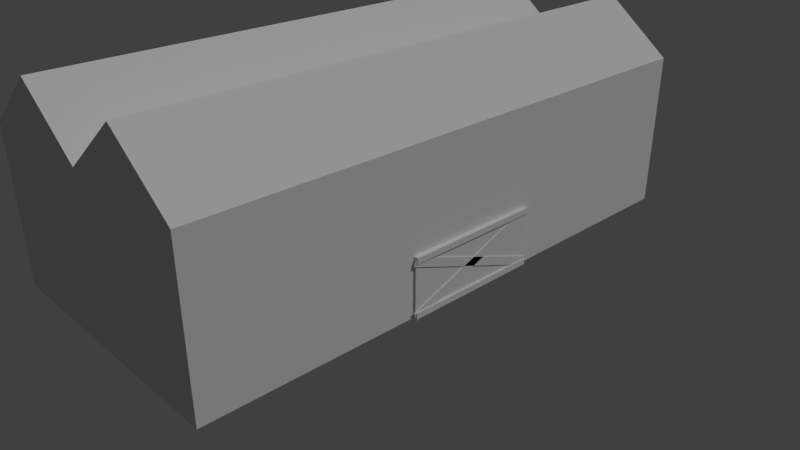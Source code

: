 # Source: warehouse.blend  (saved by Blender 2.78.0; exported with 4.5.12 LTS)
import bpy
from mathutils import Matrix  # noqa: F401  (used for matrix-valued properties, if any)

bpy.ops.wm.read_factory_settings(use_empty=True)
scene = bpy.context.scene
scene.name = 'Scene'

# ---- collections
col_collection_1 = bpy.data.collections.new('Collection 1'); scene.collection.children.link(col_collection_1)

# ---- world
world_world = bpy.data.worlds.new('World'); scene.world = world_world
world_world.color = (0.05088, 0.05088, 0.05088)
world_world.use_sun_shadow = False
world_world.sun_shadow_jitter_overblur = 0.0
world_world.cycles.sampling_method = 'MANUAL'

# ---- cameras
cam_camera = bpy.data.cameras.new('Camera')
cam_camera.clip_end = 100.0
cam_camera.lens = 35.0
cam_camera.sensor_width = 32.0
cam_camera.sensor_height = 18.0
cam_camera.ortho_scale = 7.314
cam_camera.dof.focus_distance = 0.0

# ---- lights
light_lamp = bpy.data.lights.new('Lamp', 'SUN')
light_lamp.transmission_factor = 0.0
light_lamp.cutoff_distance = 30.0
light_lamp.angle = 0.1993
light_lamp.energy = 1.0
light_lamp.shadow_buffer_clip_start = 1.001
light_lamp.shadow_soft_size = 0.1
light_lamp.shadow_cascade_max_distance = 1000.0

# ---- meshes
me_cube_004 = bpy.data.meshes.new('Cube.004')
me_cube_004.from_pydata([(-1.0, -1.0, -1.0), (-1.0, -1.0, 1.0), (-1.0, 1.0, -1.0), (-1.0, 1.0, 1.0), (1.0, -1.0, -1.0), (1.0, -1.0, 1.0), (1.0, 1.0, -1.0), (1.0, 1.0, 1.0)], [], [(0, 1, 3, 2), (2, 3, 7, 6), (6, 7, 5, 4), (4, 5, 1, 0), (2, 6, 4, 0), (7, 3, 1, 5)])
me_cube_004.use_remesh_preserve_volume = False
me_cube_004.use_remesh_preserve_attributes = False
me_cube_004.use_mirror_vertex_groups = False
me_cube_004.update()
me_cube_003 = bpy.data.meshes.new('Cube.003')
me_cube_003.from_pydata([(-1.0, -1.0, -1.0), (-1.0, -1.0, 1.0), (-1.0, 1.0, -1.0), (-1.0, 1.0, 1.0), (1.0, -1.0, -1.0), (1.0, -1.0, 1.0), (1.0, 1.0, -1.0), (1.0, 1.0, 1.0)], [], [(0, 1, 3, 2), (2, 3, 7, 6), (6, 7, 5, 4), (4, 5, 1, 0), (2, 6, 4, 0), (7, 3, 1, 5)])
me_cube_003.use_remesh_preserve_volume = False
me_cube_003.use_remesh_preserve_attributes = False
me_cube_003.use_mirror_vertex_groups = False
me_cube_003.update()
me_cube_002 = bpy.data.meshes.new('Cube.002')
me_cube_002.from_pydata([(1.017, 0.2475, -0.2281), (1.017, -0.2475, -1.023), (1.025, 0.2475, -0.2281), (1.025, -0.2475, -1.023), (-1.0, -1.0, -1.0), (-1.0, -1.0, 1.0), (-1.0, 1.0, -1.0), (-1.0, 1.0, 1.0), (1.0, -1.0, -1.0), (1.0, -1.0, 1.0), (1.0, 1.0, -1.0), (1.0, 1.0, 1.0), (-1.0, 0.0, -1.0), (-1.0, -1.0, 0.0), (-1.0, 0.0, 1.0), (-1.0, 1.0, 0.0), (0.0, 1.0, -1.0), (0.0, 1.0, 1.0), (1.0, 1.0, 0.0), (1.0, 0.0, -1.0), (1.0, 0.0, 1.0), (1.0, -1.0, 0.0), (0.0, -1.0, -1.0), (0.0, -1.0, 1.0), (0.0, 0.0, 1.0), (0.0, 0.0, -1.0), (0.0, -1.0, 0.0), (1.0, 0.0, 0.0), (0.0, 1.0, 0.0), (-1.0, 0.0, 0.0), (-1.0, -0.5, -1.0), (-1.0, -1.0, 0.5), (-1.0, 0.5, 1.0), (-1.0, 1.0, -0.324), (-0.5, 1.0, -1.0), (0.5, 1.0, 1.678), (1.0, 1.0, -0.324), (1.0, 0.5, -1.0), (1.0, -0.5, 1.0), (1.0, -1.0, -0.324), (0.5, -1.0, -1.0), (-0.5, -1.0, 1.678), (-1.0, 0.5, -1.0), (-1.0, -1.0, -0.324), (-1.0, -0.5, 1.0), (-1.0, 1.0, 0.5), (0.5, 1.0, -1.0), (-0.5, 1.0, 1.678), (1.0, 1.0, 0.5), (1.0, -0.5, -1.0), (1.0, 0.5, 1.0), (1.0, -1.0, 0.5), (-0.5, -1.0, -1.0), (0.5, -1.0, 1.678), (0.0, -0.5, 1.0), (0.0, 0.5, 1.0), (0.5, 0.0, 1.678), (-0.5, 0.0, 1.678), (0.0, -0.5, -1.0), (0.0, 0.5, -1.0), (-0.5, 0.0, -1.0), (0.5, 0.0, -1.0), (-0.5, -1.0, 0.0), (0.5, -1.0, 0.0), (0.0, -1.0, -0.324), (0.0, -1.0, 0.5), (1.0, -0.5, 0.0), (1.0, 0.5, 0.0), (1.0, 0.0, 0.5), (0.5, 1.0, 0.0), (-0.5, 1.0, 0.0), (0.0, 1.0, -0.324), (0.0, 1.0, 0.5), (-1.0, 0.5, 0.0), (-1.0, -0.5, 0.0), (-1.0, 0.0, -0.324), (-1.0, 0.0, 0.5), (-1.0, -0.5, 0.5), (-1.0, -0.5, -0.324), (-1.0, 0.5, -0.324), (-0.5, 1.0, 0.5), (-0.5, 1.0, -0.324), (0.5, 1.0, -0.324), (1.0, 0.5, 0.5), (1.0, 0.5, -0.324), (1.0, -0.5, -0.324), (0.5, -1.0, 0.5), (0.5, -1.0, -0.324), (-0.5, -1.0, -0.324), (0.5, 0.5, -1.0), (-0.5, 0.5, -1.0), (-0.5, -0.5, -1.0), (-0.5, 0.5, 1.678), (0.5, 0.5, 1.678), (0.5, -0.5, 1.678), (-0.5, -0.5, 1.678), (0.5, -0.5, -1.0), (-0.5, -1.0, 0.5), (1.0, -0.5, 0.5), (0.5, 1.0, 0.5), (-1.0, 0.5, 0.5), (1.0, -0.25, -1.0), (1.0, 0.25, 0.0), (1.0, 0.25, -1.0), (1.0, -0.25, 0.0), (1.0, 0.0, -0.25), (1.0, 0.25, -0.324), (1.0, 0.5, -0.9244), (1.0, 0.5, -0.25), (1.0, -0.25, -0.324), (1.0, -0.5, -0.9244), (1.0, -0.5, -0.25), (1.0, -0.25, -0.25), (1.0, -0.25, -0.9244), (1.0, 0.25, -0.9244), (1.0, 0.25, -0.25), (1.018, -0.25, -1.0), (1.018, 0.0, -1.0), (1.018, 0.0, -0.9244), (1.018, 0.0, -0.25), (1.018, 0.0, -0.324), (1.018, 0.25, -0.324), (1.018, -0.25, -0.9244), (1.018, 0.25, -0.25), (1.0, -0.2222, -1.0), (1.0, -0.1944, -1.0), (1.0, -0.1667, -1.0), (1.0, -0.1389, -1.0), (1.0, -0.1111, -1.0), (1.0, -0.08333, -1.0), (1.0, -0.05556, -1.0), (1.0, -0.02778, -1.0), (1.0, -0.02778, 0.0), (1.0, -0.05556, 0.0), (1.0, -0.08333, 0.0), (1.0, -0.1111, 0.0), (1.0, -0.1389, 0.0), (1.0, -0.1667, 0.0), (1.0, -0.1944, 0.0), (1.0, -0.2222, 0.0), (1.0, -0.02778, -0.25), (1.0, -0.05556, -0.25), (1.0, -0.08333, -0.25), (1.0, -0.1111, -0.25), (1.0, -0.1389, -0.25), (1.0, -0.1667, -0.25), (1.0, -0.1944, -0.25), (1.0, -0.2222, -0.25), (1.018, -0.2222, -1.0), (1.018, -0.1944, -1.0), (1.018, -0.1667, -1.0), (1.018, -0.1389, -1.0), (1.018, -0.1111, -1.0), (1.018, -0.08333, -1.0), (1.018, -0.05556, -1.0), (1.018, -0.02778, -1.0), (1.018, -0.02778, -0.324), (1.018, -0.05556, -0.324), (1.018, -0.08333, -0.324), (1.018, -0.1111, -0.324), (1.018, -0.1389, -0.324), (1.018, -0.1667, -0.324), (1.018, -0.02778, -0.25), (1.018, -0.05556, -0.25), (1.018, -0.08333, -0.25), (1.018, -0.1111, -0.25), (1.018, -0.1389, -0.25), (1.018, -0.1667, -0.25), (1.018, -0.1944, -0.25), (1.018, -0.2222, -0.25), (1.018, -0.02778, -0.9244), (1.018, -0.05556, -0.9244), (1.018, -0.08333, -0.9244), (1.018, -0.1111, -0.9244), (1.018, -0.1389, -0.9244), (1.018, -0.1667, -0.9244), (1.018, -0.1944, -0.9244), (1.018, -0.2222, -0.9244), (1.0, 0.2222, 0.0), (1.0, 0.1944, 0.0), (1.0, 0.1667, 0.0), (1.0, 0.1389, 0.0), (1.0, 0.1111, 0.0), (1.0, 0.08333, 0.0), (1.0, 0.05556, 0.0), (1.0, 0.02778, 0.0), (1.0, 0.02778, -1.0), (1.0, 0.05556, -1.0), (1.0, 0.08333, -1.0), (1.0, 0.1111, -1.0), (1.0, 0.1389, -1.0), (1.0, 0.1667, -1.0), (1.0, 0.1944, -1.0), (1.0, 0.2222, -1.0), (1.0, 0.2222, -0.25), (1.0, 0.1944, -0.25), (1.0, 0.1667, -0.25), (1.0, 0.1389, -0.25), (1.0, 0.1111, -0.25), (1.0, 0.08333, -0.25), (1.0, 0.05556, -0.25), (1.0, 0.02778, -0.25), (1.018, 0.2222, -0.324), (1.018, 0.1944, -0.324), (1.018, 0.1667, -0.324), (1.018, 0.1389, -0.324), (1.018, 0.1111, -0.324), (1.018, 0.08333, -0.324), (1.018, 0.05556, -0.324), (1.018, 0.02778, -0.324), (1.018, 0.02778, -1.0), (1.018, 0.05556, -1.0), (1.018, 0.08333, -1.0), (1.018, 0.1111, -1.0), (1.018, 0.1389, -1.0), (1.018, 0.1667, -1.0), (1.018, 0.1944, -1.0), (1.018, 0.2222, -1.0), (1.018, 0.1667, -0.9244), (1.018, 0.1389, -0.9244), (1.018, 0.1111, -0.9244), (1.018, 0.08333, -0.9244), (1.018, 0.05556, -0.9244), (1.018, 0.02778, -0.9244), (1.018, 0.2222, -0.25), (1.018, 0.1944, -0.25), (1.018, 0.1667, -0.25), (1.018, 0.1389, -0.25), (1.018, 0.1111, -0.25), (1.018, 0.08333, -0.25), (1.018, 0.05556, -0.25), (1.018, 0.02778, -0.25), (1.0, 0.5, -0.5833), (1.0, 0.5, -0.6667), (1.0, -0.5, -0.5833), (1.0, -0.5, -0.6667), (1.0, -0.25, -0.5833), (1.0, -0.25, -0.6667), (1.0, 0.25, -0.5833), (1.0, 0.25, -0.6667), (1.018, -0.25, -0.5833), (1.018, -0.25, -0.6667), (1.018, 0.25, -0.5833), (1.018, 0.25, -0.6667), (1.018, -0.02778, -0.6667), (1.018, -0.05556, -0.6667), (1.018, -0.08333, -0.5833), (1.018, -0.08333, -0.6667), (1.018, -0.1111, -0.5833), (1.018, -0.1111, -0.6667), (1.018, -0.1389, -0.5833), (1.018, -0.1389, -0.6667), (1.018, -0.1667, -0.5833), (1.018, -0.1667, -0.6667), (1.018, -0.1944, -0.5833), (1.018, -0.1944, -0.6667), (1.018, -0.2222, -0.5833), (1.018, -0.2222, -0.6667), (1.018, 0.2222, -0.5833), (1.018, 0.2222, -0.6667), (1.018, 0.1944, -0.5833), (1.018, 0.1944, -0.6667), (1.018, 0.1667, -0.5833), (1.018, 0.1667, -0.6667), (1.018, 0.1389, -0.5833), (1.018, 0.1389, -0.6667), (1.018, 0.1111, -0.5833), (1.018, 0.1111, -0.6667), (1.018, 0.08333, -0.5833), (1.018, 0.08333, -0.6667), (1.018, 0.05556, -0.5833), (1.018, 0.02778, -0.5833), (1.031, -0.02778, -1.0), (1.031, 0.0, -1.0), (1.031, 0.0, -0.9244), (1.031, 0.0, -0.25), (1.031, 0.0, -0.324), (1.031, 0.02778, -0.324), (1.031, 0.2222, -1.0), (1.031, 0.25, -1.0), (1.031, -0.2222, -0.324), (1.031, -0.25, -0.324), (1.031, -0.2222, -0.25), (1.031, -0.25, -0.25), (1.031, -0.2222, -0.9244), (1.031, -0.25, -0.9244), (1.031, -0.25, -1.0), (1.031, 0.02778, -0.9244), (1.031, 0.25, -0.9244), (1.031, 0.02778, -0.25), (1.031, 0.25, -0.25), (1.031, 0.25, -0.324), (1.031, -0.2222, -1.0), (1.031, -0.1944, -1.0), (1.031, -0.1667, -1.0), (1.031, -0.1389, -1.0), (1.031, -0.1111, -1.0), (1.031, -0.08333, -1.0), (1.031, -0.05556, -1.0), (1.031, -0.02778, -0.324), (1.031, -0.05556, -0.324), (1.031, -0.08333, -0.324), (1.031, -0.1111, -0.324), (1.031, -0.1389, -0.324), (1.031, -0.1667, -0.324), (1.031, -0.1944, -0.324), (1.031, -0.02778, -0.25), (1.031, -0.05556, -0.25), (1.031, -0.08333, -0.25), (1.031, -0.1111, -0.25), (1.031, -0.1389, -0.25), (1.031, -0.1667, -0.25), (1.031, -0.1944, -0.25), (1.031, -0.02778, -0.9244), (1.031, -0.05556, -0.9244), (1.031, -0.08333, -0.9244), (1.031, -0.1111, -0.9244), (1.031, -0.1389, -0.9244), (1.031, -0.1667, -0.9244), (1.031, -0.1944, -0.9244), (1.031, 0.2222, -0.324), (1.031, 0.1944, -0.324), (1.031, 0.1667, -0.324), (1.031, 0.1389, -0.324), (1.031, 0.1111, -0.324), (1.031, 0.08333, -0.324), (1.031, 0.05556, -0.324), (1.031, 0.02778, -1.0), (1.031, 0.05556, -1.0), (1.031, 0.08333, -1.0), (1.031, 0.1111, -1.0), (1.031, 0.1389, -1.0), (1.031, 0.1667, -1.0), (1.031, 0.1944, -1.0), (1.031, 0.2222, -0.9244), (1.031, 0.1944, -0.9244), (1.031, 0.1667, -0.9244), (1.031, 0.1389, -0.9244), (1.031, 0.1111, -0.9244), (1.031, 0.08333, -0.9244), (1.031, 0.05556, -0.9244), (1.031, 0.2222, -0.25), (1.031, 0.1944, -0.25), (1.031, 0.1667, -0.25), (1.031, 0.1389, -0.25), (1.031, 0.1111, -0.25), (1.031, 0.08333, -0.25), (1.031, 0.05556, -0.25), (1.018, -0.08333, -0.5751), (1.018, -0.1389, -0.5031), (1.017, -0.25, -0.359), (1.018, -0.1111, -0.5391), (1.018, -0.07699, -0.5833), (1.018, -0.05556, -0.6111), (1.018, -0.02778, -0.6471), (1.018, -0.01272, -0.6667), (1.018, -0.1667, -0.4671), (1.018, 0.2444, -1.0), (1.018, 0.1861, -0.9244), (1.017, 0.2444, -1.0), (1.018, 0.1667, -0.8992), (1.018, 0.1111, -0.8272), (1.018, 0.05556, -0.7552), (1.018, 0.08333, -0.7912), (1.018, 0.02778, -0.7192), (1.018, 0.1389, -0.8632), (1.018, 0.0, -0.6832), (1.025, 0.25, -0.9244), (1.025, 0.2444, -1.0), (1.025, 0.25, -1.0), (1.025, 0.2222, -0.9244), (1.025, 0.1944, -0.9244), (1.025, 0.1861, -0.9244), (1.018, -0.25, -0.359), (1.018, -0.1944, -0.431), (1.018, -0.2222, -0.395), (1.017, -0.25, -0.25), (1.017, -0.25, -0.324), (1.017, -0.2453, -0.25), (1.017, 0.25, -1.0), (1.017, 0.25, -0.9244), (1.017, 0.25, -0.8922), (1.025, -0.2453, -0.25), (1.025, -0.25, -0.25), (1.025, -0.25, -0.324), (1.025, -0.1883, -0.324), (1.025, -0.1944, -0.324), (1.025, -0.2222, -0.324), (1.018, 0.1667, -0.7842), (1.018, 0.25, -0.8922), (1.018, 0.2222, -0.8562), (1.018, 0.1944, -0.8202), (1.018, -0.2453, -0.25), (1.018, -0.1883, -0.324), (1.018, -0.08333, -0.46), (1.018, -0.1389, -0.388), (1.018, 0.0, -0.5681), (1.018, 0.01176, -0.5833), (1.018, -0.02778, -0.5321), (1.018, -0.05556, -0.4961), (1.018, -0.1111, -0.424), (1.018, 0.02778, -0.6041), (1.018, -0.1667, -0.352), (1.018, 0.05556, -0.6401), (1.018, 0.07603, -0.6667), (1.018, 0.1111, -0.7122), (1.018, 0.08333, -0.6761), (1.018, 0.1389, -0.7482), (1.017, 0.04327, -0.6242), (1.017, 0.03641, -0.6336), (1.018, 0.1944, -0.4168), (1.018, 0.1667, -0.4549), (1.018, 0.1389, -0.493), (1.018, 0.08333, -0.5692), (1.018, 0.1111, -0.5311), (1.018, 0.07305, -0.5833), (1.018, 0.2222, -0.3787), (1.018, 0.25, -0.3406), (1.017, 0.0001481, -0.6833), (1.017, 0.25, -0.3406), (1.018, 0.05556, -0.6073), (1.018, -0.08333, -0.7979), (1.018, -0.1111, -0.836), (1.018, 0.0001481, -0.6833), (1.018, -0.1389, -0.8741), (1.018, 0.04327, -0.6242), (1.018, -0.05556, -0.7598), (1.018, -0.02778, -0.7217), (1.018, 0.0, -0.6836), (1.017, -0.2307, -1.0), (1.017, 0.01657, -0.6066), (1.017, -0.25, -0.9244), (1.017, -0.25, -1.0), (1.018, -0.1756, -0.9244), (1.025, -0.1756, -0.9244), (1.025, -0.2307, -1.0), (1.018, -0.2307, -1.0), (1.018, -0.1667, -0.9122), (1.025, -0.25, -1.0), (1.017, -0.0001481, -0.5679), (1.017, -0.005977, -0.5759), (1.017, -0.02196, -0.5978), (1.017, 0.2316, -0.25), (1.017, 0.2499, -0.25), (1.017, 0.25, -0.2513), (1.017, 0.25, -0.324), (1.017, -0.04327, -0.6271), (1.017, -0.25, -0.9107), (1.018, 0.25, -0.2513), (1.018, 0.2499, -0.25), (1.025, 0.25, -0.2513), (1.025, 0.2499, -0.25), (1.025, 0.25, -0.324), (1.025, 0.2222, -0.324), (1.025, 0.1944, -0.324), (1.018, -0.0001482, -0.5679), (1.018, 0.0, -0.5677), (1.018, 0.1389, -0.3772), (1.018, 0.08333, -0.4534), (1.018, 0.1111, -0.4153), (1.018, 0.05556, -0.4915), (1.018, 0.02778, -0.5296), (1.018, -0.04327, -0.6271), (1.018, -0.05556, -0.6439), (1.018, -0.07214, -0.6667), (1.018, -0.08333, -0.682), (1.018, -0.1111, -0.7201), (1.018, -0.1389, -0.7582), (1.018, -0.1667, -0.7963), (1.018, -0.1944, -0.8345), (1.018, -0.2222, -0.8726), (1.018, -0.25, -0.9107), (1.018, 0.2316, -0.25), (1.025, 0.2316, -0.25), (1.018, 0.1777, -0.324), (1.018, 0.1667, -0.339), (1.025, 0.1777, -0.324), (1.025, -0.1944, -0.9244), (1.025, -0.2222, -0.9244), (1.025, -0.25, -0.9244), (1.017, -0.03582, -0.6168), (1.017, 0.03641, -0.6336), (1.017, -0.02354, -0.6526), (1.017, -0.25, -1.0), (1.017, 0.02354, -0.5986), (1.019, -0.25, -1.0)], [(429, 436), (446, 418), (429, 432)], [(1, 3, 435, 434, 433, 437, 424, 422, 421, 426, 427, 428, 423, 418, 409, 408, 481), (3, 438, 435), (1, 432, 116, 438, 3), (100, 32, 7, 45), (99, 35, 11, 48), (98, 38, 9, 51), (97, 41, 5, 31), (96, 49, 8, 40), (95, 44, 5, 41), (94, 54, 23, 53), (93, 55, 24, 56), (92, 32, 14, 57), (91, 58, 22, 52), (90, 59, 25, 60), (89, 37, 103, 193, 192, 191, 190, 189, 188, 187, 186, 19, 61), (88, 62, 13, 43), (87, 63, 26, 64), (86, 53, 23, 65), (85, 111, 66, 21, 39), (201, 185, 27, 105), (83, 50, 20, 68), (82, 69, 18, 36), (81, 70, 28, 71), (80, 47, 17, 72), (79, 73, 15, 33), (78, 74, 29, 75), (77, 44, 14, 76), (74, 77, 76, 29), (13, 31, 77, 74), (31, 5, 44, 77), (30, 78, 75, 12), (4, 43, 78, 30), (43, 13, 74, 78), (42, 79, 33, 6), (12, 75, 79, 42), (75, 29, 73, 79), (70, 80, 72, 28), (15, 45, 80, 70), (45, 7, 47, 80), (34, 81, 71, 16), (6, 33, 81, 34), (33, 15, 70, 81), (46, 82, 36, 10), (16, 71, 82, 46), (71, 28, 69, 82), (67, 83, 68, 27, 185, 184, 183, 182, 181, 180, 179, 178, 102), (18, 48, 83, 67), (48, 11, 50, 83), (147, 112, 376, 378, 392, 169), (10, 36, 84, 232, 233, 107, 37), (36, 18, 67, 108, 84), (49, 110, 235, 234, 85, 39, 8), (236, 109, 85, 234), (112, 104, 66, 111), (63, 86, 65, 26), (21, 51, 86, 63), (51, 9, 53, 86), (40, 87, 64, 22), (8, 39, 87, 40), (39, 21, 63, 87), (52, 88, 43, 4), (22, 64, 88, 52), (64, 26, 62, 88), (59, 89, 61, 25), (16, 46, 89, 59), (46, 10, 37, 89), (42, 90, 60, 12), (6, 34, 90, 42), (34, 16, 59, 90), (30, 91, 52, 4), (12, 60, 91, 30), (60, 25, 58, 91), (55, 92, 57, 24), (17, 47, 92, 55), (47, 7, 32, 92), (50, 93, 56, 20), (11, 35, 93, 50), (35, 17, 55, 93), (38, 94, 53, 9), (20, 56, 94, 38), (56, 24, 54, 94), (54, 95, 41, 23), (24, 57, 95, 54), (57, 14, 44, 95), (58, 96, 40, 22), (25, 61, 96, 58), (61, 19, 131, 130, 129, 128, 127, 126, 125, 124, 101, 49, 96), (62, 97, 31, 13), (26, 65, 97, 62), (65, 23, 41, 97), (66, 98, 51, 21), (27, 68, 98, 66, 104, 139, 138, 137, 136, 135, 134, 133, 132), (68, 20, 38, 98), (69, 99, 48, 18), (28, 72, 99, 69), (72, 17, 35, 99), (73, 100, 45, 15), (29, 76, 100, 73), (76, 14, 32, 100), (109, 112, 111, 85), (238, 106, 445, 419, 417, 242), (147, 139, 104, 112), (101, 113, 110, 49), (106, 115, 123, 448, 444, 445), (237, 113, 431, 447, 471, 241), (103, 114, 380, 379), (37, 107, 114, 103), (232, 84, 106, 238), (113, 101, 483, 116, 432, 431), (84, 108, 115, 106), (108, 67, 102, 115), (271, 461, 456, 396, 397), (168, 169, 282, 312), (222, 223, 287, 340), (256, 375, 373, 240), (167, 168, 312, 311), (193, 103, 379, 359, 357, 217), (201, 105, 119, 231), (112, 109, 377, 376), (131, 19, 117, 155), (101, 124, 148, 436, 116, 483), (124, 125, 149, 148), (125, 126, 150, 149), (126, 127, 151, 150), (127, 128, 152, 151), (128, 129, 153, 152), (129, 130, 154, 153), (130, 131, 155, 154), (246, 348, 351, 248), (248, 351, 349, 250), (250, 349, 356, 252), (252, 356, 374, 254), (254, 374, 375, 256), (221, 222, 340, 339), (166, 167, 311, 310), (223, 118, 274, 287), (220, 221, 339, 338), (165, 166, 310, 309), (219, 220, 338, 337), (164, 165, 309, 308), (122, 116, 438, 479), (218, 219, 337, 336), (163, 164, 308, 307), (177, 122, 479, 478), (162, 163, 307, 306), (119, 162, 306, 275), (105, 27, 132, 140), (140, 132, 133, 141), (141, 133, 134, 142), (142, 134, 135, 143), (143, 135, 136, 144), (144, 136, 137, 145), (145, 137, 138, 146), (146, 138, 139, 147), (105, 140, 162, 119), (140, 141, 163, 162), (141, 142, 164, 163), (142, 143, 165, 164), (143, 144, 166, 165), (144, 145, 167, 166), (145, 146, 168, 167), (146, 147, 169, 168), (115, 194, 224, 472, 442, 443, 449, 123), (194, 195, 225, 224), (195, 196, 226, 225), (196, 197, 227, 226), (197, 198, 228, 227), (198, 199, 229, 228), (199, 200, 230, 229), (200, 201, 231, 230), (19, 186, 210, 117), (186, 187, 211, 210), (187, 188, 212, 211), (188, 189, 213, 212), (189, 190, 214, 213), (190, 191, 215, 214), (191, 192, 216, 215), (192, 193, 217, 216), (169, 392, 382, 383, 283, 282), (216, 217, 278, 333), (217, 357, 368, 369, 279, 278), (215, 216, 333, 332), (161, 160, 303, 304), (214, 215, 332, 331), (160, 159, 302, 303), (120, 209, 277, 276), (213, 214, 331, 330), (159, 158, 301, 302), (212, 213, 330, 329), (158, 157, 300, 301), (242, 417, 416, 258), (258, 416, 410, 260), (260, 410, 411, 262), (262, 411, 412, 264), (264, 412, 414, 266), (266, 414, 413, 268), (268, 413, 415), (270, 460, 461, 271), (115, 102, 178, 194), (194, 178, 179, 195), (195, 179, 180, 196), (196, 180, 181, 197), (197, 181, 182, 198), (198, 182, 183, 199), (199, 183, 184, 200), (200, 184, 185, 201), (222, 362, 364, 223), (221, 363, 362, 222), (269, 268, 415, 420, 403, 404), (220, 361, 363, 221), (267, 266, 268, 269), (219, 365, 361, 220), (265, 264, 266, 267), (218, 360, 365, 219), (263, 262, 264, 265), (261, 260, 262, 263), (259, 258, 260, 261), (243, 242, 258, 259), (176, 469, 470, 177), (255, 254, 256, 257), (175, 437, 433), (253, 252, 254, 255), (174, 424, 437, 175), (251, 250, 252, 253), (173, 422, 424, 174), (249, 248, 250, 251), (172, 421, 422, 173), (247, 246, 248, 249), (171, 426, 421, 172), (245, 463, 464), (170, 427, 426, 171), (244, 354, 462, 463, 245), (118, 428, 427, 170), (177, 470, 471, 122), (257, 256, 240, 241), (223, 364, 423, 428, 118), (107, 233, 239, 114), (233, 232, 238, 239), (109, 236, 240, 373, 350, 377), (236, 237, 241, 240), (114, 239, 243, 389, 381, 380), (239, 238, 242, 243), (113, 237, 235, 110), (237, 236, 234, 235), (280, 282, 283, 281), (292, 284, 285, 286), (327, 287, 274, 273), (277, 289, 275, 276), (273, 274, 313, 272), (272, 313, 314, 298), (298, 314, 315, 297), (297, 315, 316, 296), (296, 316, 317, 295), (295, 317, 318, 294), (294, 318, 319, 293), (293, 319, 284, 292), (276, 275, 306, 299), (299, 306, 307, 300), (300, 307, 308, 301), (301, 308, 309, 302), (302, 309, 310, 303), (303, 310, 311, 304), (304, 311, 312, 305), (305, 312, 282, 280), (291, 290, 341, 320), (320, 341, 342, 321), (321, 342, 343, 322), (322, 343, 344, 323), (323, 344, 345, 324), (324, 345, 346, 325), (325, 346, 347, 326), (326, 347, 289, 277), (279, 288, 334, 278), (278, 334, 335, 333), (333, 335, 336, 332), (332, 336, 337, 331), (331, 337, 338, 330), (330, 338, 339, 329), (329, 339, 340, 328), (328, 340, 287, 327), (123, 449, 451, 473, 472, 224, 341, 290), (231, 119, 275, 289), (118, 170, 313, 274), (224, 225, 342, 341), (121, 448, 450, 452), (170, 171, 314, 313), (225, 226, 343, 342), (202, 121, 452, 453), (171, 172, 315, 314), (226, 227, 344, 343), (116, 438, 435, 436, 148, 292, 286, 485), (203, 202, 453, 454), (172, 173, 316, 315), (227, 228, 345, 344), (148, 149, 293, 292), (204, 474, 476, 454, 321, 322), (173, 174, 317, 316), (228, 229, 346, 345), (149, 150, 294, 293), (205, 204, 322, 323), (174, 175, 318, 317), (229, 230, 347, 346), (150, 151, 295, 294), (206, 205, 323, 324), (175, 433, 434, 477, 319, 318), (230, 231, 289, 347), (151, 152, 296, 295), (207, 206, 324, 325), (176, 177, 478, 477), (152, 153, 297, 296), (208, 207, 325, 326), (153, 154, 298, 297), (209, 208, 326, 277), (154, 155, 272, 298), (117, 210, 327, 273), (156, 120, 276, 299), (210, 211, 328, 327), (155, 117, 273, 272), (157, 156, 299, 300), (211, 212, 329, 328), (370, 371, 335, 334), (400, 394, 158, 159), (406, 405, 267, 269), (352, 348, 246), (394, 399, 157, 158), (395, 400, 159, 160), (359, 418, 482, 350, 373, 375, 374, 356, 349, 351, 348, 352, 353, 462, 354, 355, 366, 423, 364, 362, 363, 361, 365, 360, 358, 372, 368, 357), (390, 389, 243, 259), (367, 370, 334, 288), (386, 385, 393, 161, 304, 305), (358, 360, 218), (388, 391, 261, 263), (391, 390, 259, 261), (369, 367, 288, 279), (368, 372, 371, 370, 367, 369), (382, 385, 386, 387, 384, 383), (401, 425, 420, 270, 271), (404, 406, 269), (399, 398, 156, 157), (383, 384, 281, 283), (397, 401, 271), (355, 354, 244), (387, 386, 305, 280), (405, 407, 265, 267), (407, 388, 263, 265), (402, 395, 160, 161), (381, 484, 439, 440, 441, 418, 359, 379, 380), (371, 372, 358, 218, 336, 335), (385, 382, 392, 378, 439, 408, 425, 401, 397, 396, 455, 398, 399, 394, 400, 395, 402, 393), (398, 455, 456, 120, 156), (384, 387, 280, 281), (393, 402, 161), (410, 416, 202, 203), (415, 413, 458, 460, 270), (460, 458, 207, 208), (477, 478, 284, 319), (422, 421, 465, 466), (466, 465, 247, 249), (425, 408, 439, 484, 381, 389, 390, 391, 388, 407, 405, 406, 404, 403), (471, 447, 431, 122), (447, 446, 462, 463, 464, 465, 466, 467, 468, 469, 470, 471), (446, 480, 0, 2, 473, 476, 474, 475, 457, 459, 458, 460, 461, 456, 455, 439, 440, 441), (427, 428, 366, 355, 244), (461, 460, 208, 209), (412, 411, 475, 457), (457, 475, 204, 205), (463, 462, 353), (416, 417, 121, 202), (477, 434, 433, 176), (464, 463, 353, 352, 246, 247), (478, 479, 285, 284), (438, 479, 478, 477, 434, 435), (476, 473, 451, 450, 452, 453, 454), (473, 2, 451), (421, 426, 245, 464, 465), (465, 464, 247), (426, 427, 244, 245), (470, 469, 255, 257), (418, 441, 440, 439, 378, 376, 377, 350, 482), (428, 423, 366), (471, 470, 257, 241), (479, 438, 116, 485, 286, 285), (413, 414, 459, 458), (458, 459, 206, 207), (437, 424, 467, 468), (468, 467, 251, 253), (452, 450, 448, 123, 290, 291), (420, 425, 403), (450, 451, 449, 443, 444, 448), (451, 2, 0, 443, 449), (432, 1, 481, 408, 419, 445, 444, 443, 0, 480, 446, 447, 431), (436, 435, 438, 116), (454, 453, 320, 321), (417, 419, 445, 121), (431, 432, 116, 122), (454, 476, 474, 203), (456, 455, 396), (433, 437, 468, 469, 176), (469, 468, 253, 255), (411, 410, 203, 474, 475), (475, 474, 204), (414, 412, 457, 459), (459, 457, 205, 206), (419, 408, 425, 420, 415, 413, 414, 412, 411, 410, 416, 417), (420, 415, 270), (453, 452, 291, 320), (424, 422, 466, 467), (467, 466, 249, 251), (456, 461, 209, 120), (445, 444, 448, 121)])
me_cube_002.use_remesh_preserve_volume = False
me_cube_002.use_remesh_preserve_attributes = False
me_cube_002.use_mirror_vertex_groups = False
me_cube_002.update()

# ---- objects
ob_cube_002 = bpy.data.objects.new('Cube.002', me_cube_004)
ob_cube_001 = bpy.data.objects.new('Cube.001', me_cube_003)
ob_cube = bpy.data.objects.new('Cube', me_cube_002)
ob_lamp = bpy.data.objects.new('Lamp', light_lamp)
ob_camera = bpy.data.objects.new('Camera', cam_camera)

# ---- transforms, parenting, visibility, modifiers, constraints
ob_cube_002.location = (1.78, 0.0, 0.6059)
ob_cube_002.rotation_euler = (-1.206, -0.0, 0.0)
ob_cube_002.scale = (0.006947, 0.05411, 0.9725)
ob_cube_002.lineart.crease_threshold = 0.0
ob_cube_001.location = (1.78, 0.0, 0.6059)
ob_cube_001.rotation_euler = (1.224, -0.0, 0.0)
ob_cube_001.scale = (0.006947, 0.05411, 0.9725)
ob_cube_001.lineart.crease_threshold = 0.0
ob_cube.location = (0.0, 0.0, 1.232)
ob_cube.scale = (1.744, 3.592, 1.0)
ob_cube.lineart.crease_threshold = 0.0
ob_lamp.location = (4.352, 6.922, 5.145)
ob_lamp.rotation_euler = (0.6503, 0.05522, 1.866)
ob_lamp.lock_rotations_4d = False
ob_lamp.empty_display_type = 'ARROWS'
ob_lamp.color = (0.0, 0.0, 0.0, 0.0)
ob_lamp.lineart.crease_threshold = 0.0
ob_camera.location = (7.481, -6.508, 5.344)
ob_camera.rotation_euler = (1.109, 0.0, 0.8149)
ob_camera.lock_rotations_4d = False
ob_camera.empty_display_type = 'ARROWS'
ob_camera.color = (0.0, 0.0, 0.0, 0.0)
ob_camera.display_type = 'WIRE'
ob_camera.lineart.crease_threshold = 0.0

# ---- collection membership
col_collection_1.objects.link(ob_cube_002)
col_collection_1.objects.link(ob_cube_001)
col_collection_1.objects.link(ob_cube)
col_collection_1.objects.link(ob_lamp)
col_collection_1.objects.link(ob_camera)

# ---- scene / render settings (as saved in the file)
scene.camera = ob_camera
scene.frame_start = 1; scene.frame_end = 250; scene.frame_set(1)
scene.render.engine = 'CYCLES'
scene.render.resolution_percentage = 50
scene.render.dither_intensity = 0.0
scene.cycles.use_denoising = False
scene.cycles.samples = 128
scene.cycles.sampling_pattern = 'TABULATED_SOBOL'
scene.cycles.light_sampling_threshold = 0.0
scene.cycles.use_adaptive_sampling = False
scene.cycles.use_light_tree = False
scene.cycles.blur_glossy = 0.0
scene.cycles.sample_clamp_indirect = 0.0
scene.view_settings.view_transform = 'Standard'
bpy.context.view_layer.update()
